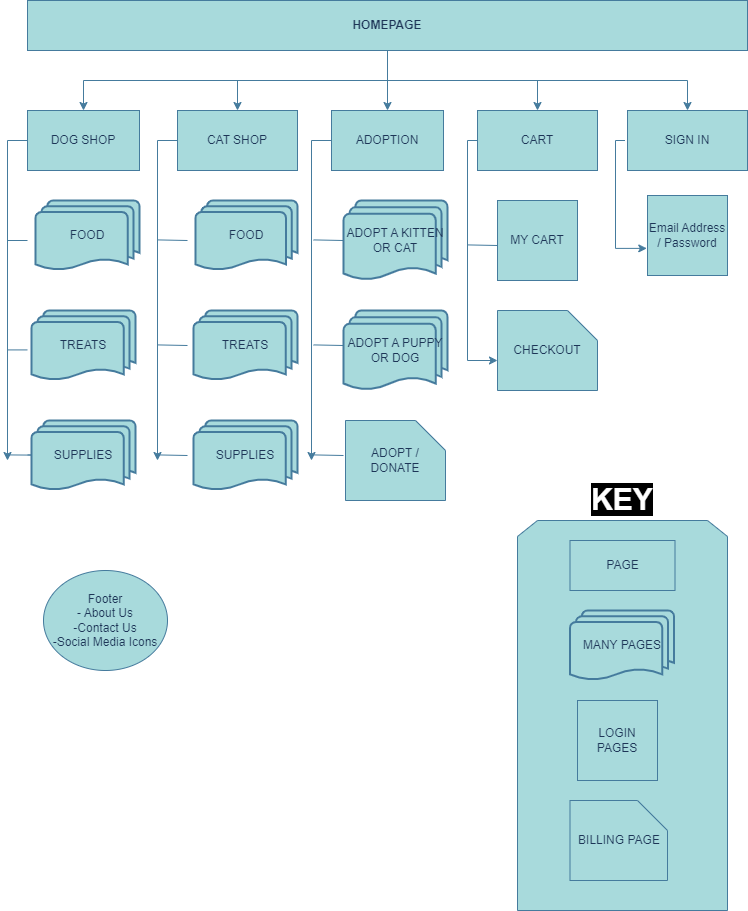

The diagram above was exported from draw.io. Its source (the exported page's mxGraphModel, read from the mxfile embedded in the PNG):
<mxGraphModel dx="2076" dy="669" grid="1" gridSize="10" guides="1" tooltips="1" connect="1" arrows="1" fold="1" page="1" pageScale="1" pageWidth="850" pageHeight="1100" math="0" shadow="0">
  <root>
    <mxCell id="0" />
    <mxCell id="1" parent="0" />
    <mxCell id="5svXY2thKUWDyCW5_9MZ-1" value="HOMEPAGE" style="rounded=0;whiteSpace=wrap;html=1;labelBackgroundColor=none;fillColor=#A8DADC;strokeColor=#457B9D;fontColor=#1D3557;fontStyle=1" vertex="1" parent="1">
      <mxGeometry x="20" y="20" width="720" height="50" as="geometry" />
    </mxCell>
    <mxCell id="5svXY2thKUWDyCW5_9MZ-10" value="FOOD" style="strokeWidth=2;html=1;shape=mxgraph.flowchart.multi-document;whiteSpace=wrap;labelBackgroundColor=none;fillColor=#A8DADC;strokeColor=#457B9D;fontColor=#1D3557;rounded=0;" vertex="1" parent="1">
      <mxGeometry x="28" y="220" width="104" height="70" as="geometry" />
    </mxCell>
    <mxCell id="5svXY2thKUWDyCW5_9MZ-69" style="edgeStyle=orthogonalEdgeStyle;rounded=0;orthogonalLoop=1;jettySize=auto;html=1;strokeColor=#457B9D;fontColor=#1D3557;fillColor=#A8DADC;exitX=0.5;exitY=1;exitDx=0;exitDy=0;" edge="1" parent="1" source="5svXY2thKUWDyCW5_9MZ-1" target="5svXY2thKUWDyCW5_9MZ-11">
      <mxGeometry relative="1" as="geometry">
        <mxPoint x="-30" y="230" as="sourcePoint" />
      </mxGeometry>
    </mxCell>
    <mxCell id="5svXY2thKUWDyCW5_9MZ-93" style="edgeStyle=orthogonalEdgeStyle;rounded=0;orthogonalLoop=1;jettySize=auto;html=1;strokeColor=#457B9D;fontColor=#1D3557;fillColor=#A8DADC;" edge="1" parent="1" source="5svXY2thKUWDyCW5_9MZ-11">
      <mxGeometry relative="1" as="geometry">
        <mxPoint y="480" as="targetPoint" />
        <Array as="points">
          <mxPoint y="160" />
        </Array>
      </mxGeometry>
    </mxCell>
    <mxCell id="5svXY2thKUWDyCW5_9MZ-11" value="DOG SHOP" style="rounded=0;whiteSpace=wrap;html=1;labelBackgroundColor=none;fillColor=#A8DADC;strokeColor=#457B9D;fontColor=#1D3557;" vertex="1" parent="1">
      <mxGeometry x="20" y="130" width="112" height="60" as="geometry" />
    </mxCell>
    <mxCell id="5svXY2thKUWDyCW5_9MZ-80" style="edgeStyle=orthogonalEdgeStyle;rounded=0;orthogonalLoop=1;jettySize=auto;html=1;strokeColor=#457B9D;fontColor=#1D3557;fillColor=#A8DADC;" edge="1" parent="1" source="5svXY2thKUWDyCW5_9MZ-1" target="5svXY2thKUWDyCW5_9MZ-13">
      <mxGeometry relative="1" as="geometry" />
    </mxCell>
    <mxCell id="5svXY2thKUWDyCW5_9MZ-13" value="ADOPTION" style="rounded=0;whiteSpace=wrap;html=1;labelBackgroundColor=none;fillColor=#A8DADC;strokeColor=#457B9D;fontColor=#1D3557;" vertex="1" parent="1">
      <mxGeometry x="324" y="130" width="112" height="60" as="geometry" />
    </mxCell>
    <mxCell id="5svXY2thKUWDyCW5_9MZ-81" style="edgeStyle=orthogonalEdgeStyle;rounded=0;orthogonalLoop=1;jettySize=auto;html=1;strokeColor=#457B9D;fontColor=#1D3557;fillColor=#A8DADC;" edge="1" parent="1" source="5svXY2thKUWDyCW5_9MZ-1" target="5svXY2thKUWDyCW5_9MZ-14">
      <mxGeometry relative="1" as="geometry" />
    </mxCell>
    <mxCell id="5svXY2thKUWDyCW5_9MZ-14" value="CART" style="rounded=0;whiteSpace=wrap;html=1;labelBackgroundColor=none;fillColor=#A8DADC;strokeColor=#457B9D;fontColor=#1D3557;" vertex="1" parent="1">
      <mxGeometry x="470" y="130" width="120" height="60" as="geometry" />
    </mxCell>
    <mxCell id="5svXY2thKUWDyCW5_9MZ-73" style="edgeStyle=orthogonalEdgeStyle;rounded=0;orthogonalLoop=1;jettySize=auto;html=1;strokeColor=#457B9D;fontColor=#1D3557;fillColor=#A8DADC;exitX=0.5;exitY=1;exitDx=0;exitDy=0;" edge="1" parent="1" source="5svXY2thKUWDyCW5_9MZ-1" target="5svXY2thKUWDyCW5_9MZ-15">
      <mxGeometry relative="1" as="geometry" />
    </mxCell>
    <mxCell id="5svXY2thKUWDyCW5_9MZ-15" value="SIGN IN" style="rounded=0;whiteSpace=wrap;html=1;labelBackgroundColor=none;fillColor=#A8DADC;strokeColor=#457B9D;fontColor=#1D3557;" vertex="1" parent="1">
      <mxGeometry x="620" y="130" width="120" height="60" as="geometry" />
    </mxCell>
    <mxCell id="5svXY2thKUWDyCW5_9MZ-19" value="TREATS" style="strokeWidth=2;html=1;shape=mxgraph.flowchart.multi-document;whiteSpace=wrap;labelBackgroundColor=none;fillColor=#A8DADC;strokeColor=#457B9D;fontColor=#1D3557;rounded=0;" vertex="1" parent="1">
      <mxGeometry x="186" y="330" width="104" height="70" as="geometry" />
    </mxCell>
    <mxCell id="5svXY2thKUWDyCW5_9MZ-20" value="SUPPLIES" style="strokeWidth=2;html=1;shape=mxgraph.flowchart.multi-document;whiteSpace=wrap;labelBackgroundColor=none;fillColor=#A8DADC;strokeColor=#457B9D;fontColor=#1D3557;rounded=0;" vertex="1" parent="1">
      <mxGeometry x="186" y="440" width="104" height="70" as="geometry" />
    </mxCell>
    <mxCell id="5svXY2thKUWDyCW5_9MZ-21" value="ADOPT A KITTEN OR CAT" style="strokeWidth=2;html=1;shape=mxgraph.flowchart.multi-document;whiteSpace=wrap;labelBackgroundColor=none;fillColor=#A8DADC;strokeColor=#457B9D;fontColor=#1D3557;rounded=0;" vertex="1" parent="1">
      <mxGeometry x="336" y="220" width="104" height="80" as="geometry" />
    </mxCell>
    <mxCell id="5svXY2thKUWDyCW5_9MZ-22" value="ADOPT A PUPPY OR DOG" style="strokeWidth=2;html=1;shape=mxgraph.flowchart.multi-document;whiteSpace=wrap;labelBackgroundColor=none;fillColor=#A8DADC;strokeColor=#457B9D;fontColor=#1D3557;rounded=0;" vertex="1" parent="1">
      <mxGeometry x="336" y="330" width="104" height="80" as="geometry" />
    </mxCell>
    <mxCell id="5svXY2thKUWDyCW5_9MZ-25" value="Email Address / Password" style="whiteSpace=wrap;html=1;aspect=fixed;labelBackgroundColor=none;fillColor=#A8DADC;strokeColor=#457B9D;fontColor=#1D3557;rounded=0;" vertex="1" parent="1">
      <mxGeometry x="640" y="215" width="80" height="80" as="geometry" />
    </mxCell>
    <mxCell id="5svXY2thKUWDyCW5_9MZ-26" value="MY CART" style="whiteSpace=wrap;html=1;aspect=fixed;labelBackgroundColor=none;fillColor=#A8DADC;strokeColor=#457B9D;fontColor=#1D3557;rounded=0;" vertex="1" parent="1">
      <mxGeometry x="490" y="220" width="80" height="80" as="geometry" />
    </mxCell>
    <mxCell id="5svXY2thKUWDyCW5_9MZ-27" value="Footer&lt;br&gt;- About Us&lt;br&gt;-Contact Us&lt;br&gt;-Social Media Icons" style="ellipse;whiteSpace=wrap;html=1;align=center;labelBackgroundColor=none;fillColor=#A8DADC;strokeColor=#457B9D;fontColor=#1D3557;rounded=0;" vertex="1" parent="1">
      <mxGeometry x="36" y="590" width="124" height="100" as="geometry" />
    </mxCell>
    <mxCell id="5svXY2thKUWDyCW5_9MZ-30" value="CHECKOUT" style="shape=card;whiteSpace=wrap;html=1;direction=south;labelBackgroundColor=none;fillColor=#A8DADC;strokeColor=#457B9D;fontColor=#1D3557;rounded=0;" vertex="1" parent="1">
      <mxGeometry x="490" y="330" width="100" height="80" as="geometry" />
    </mxCell>
    <mxCell id="5svXY2thKUWDyCW5_9MZ-31" value="ADOPT / DONATE" style="shape=card;whiteSpace=wrap;html=1;direction=south;labelBackgroundColor=none;fillColor=#A8DADC;strokeColor=#457B9D;fontColor=#1D3557;rounded=0;" vertex="1" parent="1">
      <mxGeometry x="338" y="440" width="100" height="80" as="geometry" />
    </mxCell>
    <mxCell id="5svXY2thKUWDyCW5_9MZ-44" value="&lt;b style=&quot;&quot;&gt;&lt;font color=&quot;#ffffff&quot; style=&quot;background-color: rgb(0, 0, 0);&quot;&gt;KEY&lt;/font&gt;&lt;/b&gt;" style="shape=loopLimit;whiteSpace=wrap;html=1;align=center;labelPosition=center;verticalLabelPosition=top;verticalAlign=bottom;fontSize=30;labelBackgroundColor=none;fillColor=#A8DADC;strokeColor=#457B9D;fontColor=#1D3557;" vertex="1" parent="1">
      <mxGeometry x="510" y="540" width="210" height="390" as="geometry" />
    </mxCell>
    <mxCell id="5svXY2thKUWDyCW5_9MZ-45" value="PAGE" style="rounded=0;whiteSpace=wrap;html=1;labelBackgroundColor=none;fillColor=#A8DADC;strokeColor=#457B9D;fontColor=#1D3557;" vertex="1" parent="1">
      <mxGeometry x="562.5" y="560" width="105" height="50" as="geometry" />
    </mxCell>
    <mxCell id="5svXY2thKUWDyCW5_9MZ-46" value="MANY PAGES" style="strokeWidth=2;html=1;shape=mxgraph.flowchart.multi-document;whiteSpace=wrap;labelBackgroundColor=none;fillColor=#A8DADC;strokeColor=#457B9D;fontColor=#1D3557;rounded=0;" vertex="1" parent="1">
      <mxGeometry x="562.5" y="630" width="104" height="70" as="geometry" />
    </mxCell>
    <mxCell id="5svXY2thKUWDyCW5_9MZ-47" value="LOGIN PAGES" style="whiteSpace=wrap;html=1;aspect=fixed;labelBackgroundColor=none;fillColor=#A8DADC;strokeColor=#457B9D;fontColor=#1D3557;rounded=0;" vertex="1" parent="1">
      <mxGeometry x="570" y="720" width="80" height="80" as="geometry" />
    </mxCell>
    <mxCell id="5svXY2thKUWDyCW5_9MZ-49" value="BILLING PAGE" style="shape=card;whiteSpace=wrap;html=1;direction=south;labelBackgroundColor=none;fillColor=#A8DADC;strokeColor=#457B9D;fontColor=#1D3557;rounded=0;" vertex="1" parent="1">
      <mxGeometry x="562.5" y="820" width="97.5" height="80" as="geometry" />
    </mxCell>
    <mxCell id="5svXY2thKUWDyCW5_9MZ-79" style="edgeStyle=orthogonalEdgeStyle;rounded=0;orthogonalLoop=1;jettySize=auto;html=1;strokeColor=#457B9D;fontColor=#1D3557;fillColor=#A8DADC;" edge="1" parent="1" source="5svXY2thKUWDyCW5_9MZ-1" target="5svXY2thKUWDyCW5_9MZ-12">
      <mxGeometry relative="1" as="geometry" />
    </mxCell>
    <mxCell id="5svXY2thKUWDyCW5_9MZ-12" value="CAT SHOP" style="rounded=0;whiteSpace=wrap;html=1;labelBackgroundColor=none;fillColor=#A8DADC;strokeColor=#457B9D;fontColor=#1D3557;" vertex="1" parent="1">
      <mxGeometry x="170" y="130" width="120" height="60" as="geometry" />
    </mxCell>
    <mxCell id="5svXY2thKUWDyCW5_9MZ-94" value="" style="endArrow=none;html=1;rounded=0;strokeColor=#457B9D;fontColor=#1D3557;fillColor=#A8DADC;" edge="1" parent="1">
      <mxGeometry width="50" height="50" relative="1" as="geometry">
        <mxPoint y="260" as="sourcePoint" />
        <mxPoint x="20" y="260" as="targetPoint" />
      </mxGeometry>
    </mxCell>
    <mxCell id="5svXY2thKUWDyCW5_9MZ-95" value="" style="endArrow=none;html=1;rounded=0;strokeColor=#457B9D;fontColor=#1D3557;fillColor=#A8DADC;" edge="1" parent="1">
      <mxGeometry width="50" height="50" relative="1" as="geometry">
        <mxPoint y="369.40999999999997" as="sourcePoint" />
        <mxPoint x="20" y="369.40999999999997" as="targetPoint" />
      </mxGeometry>
    </mxCell>
    <mxCell id="5svXY2thKUWDyCW5_9MZ-16" value="TREATS" style="strokeWidth=2;html=1;shape=mxgraph.flowchart.multi-document;whiteSpace=wrap;labelBackgroundColor=none;fillColor=#A8DADC;strokeColor=#457B9D;fontColor=#1D3557;rounded=0;" vertex="1" parent="1">
      <mxGeometry x="24" y="330" width="104" height="70" as="geometry" />
    </mxCell>
    <mxCell id="5svXY2thKUWDyCW5_9MZ-98" value="" style="endArrow=none;html=1;rounded=0;strokeColor=#457B9D;fontColor=#1D3557;fillColor=#A8DADC;" edge="1" parent="1" source="5svXY2thKUWDyCW5_9MZ-17">
      <mxGeometry width="50" height="50" relative="1" as="geometry">
        <mxPoint y="474.40999999999997" as="sourcePoint" />
        <mxPoint x="20" y="474.40999999999997" as="targetPoint" />
      </mxGeometry>
    </mxCell>
    <mxCell id="5svXY2thKUWDyCW5_9MZ-99" style="edgeStyle=orthogonalEdgeStyle;rounded=0;orthogonalLoop=1;jettySize=auto;html=1;strokeColor=#457B9D;fontColor=#1D3557;fillColor=#A8DADC;" edge="1" parent="1">
      <mxGeometry relative="1" as="geometry">
        <mxPoint x="150" y="480" as="targetPoint" />
        <mxPoint x="170" y="160" as="sourcePoint" />
        <Array as="points">
          <mxPoint x="150" y="160" />
        </Array>
      </mxGeometry>
    </mxCell>
    <mxCell id="5svXY2thKUWDyCW5_9MZ-100" value="" style="endArrow=none;html=1;rounded=0;strokeColor=#457B9D;fontColor=#1D3557;fillColor=#A8DADC;" edge="1" parent="1">
      <mxGeometry width="50" height="50" relative="1" as="geometry">
        <mxPoint x="150" y="259.41" as="sourcePoint" />
        <mxPoint x="180" y="260" as="targetPoint" />
      </mxGeometry>
    </mxCell>
    <mxCell id="5svXY2thKUWDyCW5_9MZ-104" value="" style="endArrow=none;html=1;rounded=0;strokeColor=#457B9D;fontColor=#1D3557;fillColor=#A8DADC;" edge="1" parent="1">
      <mxGeometry width="50" height="50" relative="1" as="geometry">
        <mxPoint x="150" y="364.41" as="sourcePoint" />
        <mxPoint x="180" y="365" as="targetPoint" />
      </mxGeometry>
    </mxCell>
    <mxCell id="5svXY2thKUWDyCW5_9MZ-18" value="FOOD" style="strokeWidth=2;html=1;shape=mxgraph.flowchart.multi-document;whiteSpace=wrap;labelBackgroundColor=none;fillColor=#A8DADC;strokeColor=#457B9D;fontColor=#1D3557;rounded=0;" vertex="1" parent="1">
      <mxGeometry x="188" y="220" width="102" height="70" as="geometry" />
    </mxCell>
    <mxCell id="5svXY2thKUWDyCW5_9MZ-106" value="" style="endArrow=none;html=1;rounded=0;strokeColor=#457B9D;fontColor=#1D3557;fillColor=#A8DADC;" edge="1" parent="1">
      <mxGeometry width="50" height="50" relative="1" as="geometry">
        <mxPoint x="150" y="474.41" as="sourcePoint" />
        <mxPoint x="180" y="475" as="targetPoint" />
      </mxGeometry>
    </mxCell>
    <mxCell id="5svXY2thKUWDyCW5_9MZ-107" style="edgeStyle=orthogonalEdgeStyle;rounded=0;orthogonalLoop=1;jettySize=auto;html=1;strokeColor=#457B9D;fontColor=#1D3557;fillColor=#A8DADC;" edge="1" parent="1">
      <mxGeometry relative="1" as="geometry">
        <mxPoint x="304" y="480" as="targetPoint" />
        <mxPoint x="324" y="160" as="sourcePoint" />
        <Array as="points">
          <mxPoint x="304" y="160" />
        </Array>
      </mxGeometry>
    </mxCell>
    <mxCell id="5svXY2thKUWDyCW5_9MZ-109" style="edgeStyle=orthogonalEdgeStyle;rounded=0;orthogonalLoop=1;jettySize=auto;html=1;strokeColor=#457B9D;fontColor=#1D3557;fillColor=#A8DADC;" edge="1" parent="1" target="5svXY2thKUWDyCW5_9MZ-30">
      <mxGeometry relative="1" as="geometry">
        <mxPoint x="480" y="380" as="targetPoint" />
        <mxPoint x="470" y="160" as="sourcePoint" />
        <Array as="points">
          <mxPoint x="460" y="160" />
          <mxPoint x="460" y="380" />
        </Array>
      </mxGeometry>
    </mxCell>
    <mxCell id="5svXY2thKUWDyCW5_9MZ-112" value="" style="endArrow=none;html=1;rounded=0;strokeColor=#457B9D;fontColor=#1D3557;fillColor=#A8DADC;" edge="1" parent="1">
      <mxGeometry width="50" height="50" relative="1" as="geometry">
        <mxPoint x="306" y="259.41" as="sourcePoint" />
        <mxPoint x="336" y="260" as="targetPoint" />
      </mxGeometry>
    </mxCell>
    <mxCell id="5svXY2thKUWDyCW5_9MZ-113" value="" style="endArrow=none;html=1;rounded=0;strokeColor=#457B9D;fontColor=#1D3557;fillColor=#A8DADC;" edge="1" parent="1">
      <mxGeometry width="50" height="50" relative="1" as="geometry">
        <mxPoint x="306" y="364.41" as="sourcePoint" />
        <mxPoint x="336" y="365" as="targetPoint" />
      </mxGeometry>
    </mxCell>
    <mxCell id="5svXY2thKUWDyCW5_9MZ-115" value="" style="endArrow=none;html=1;rounded=0;strokeColor=#457B9D;fontColor=#1D3557;fillColor=#A8DADC;" edge="1" parent="1">
      <mxGeometry width="50" height="50" relative="1" as="geometry">
        <mxPoint x="460" y="264.41" as="sourcePoint" />
        <mxPoint x="490" y="265" as="targetPoint" />
      </mxGeometry>
    </mxCell>
    <mxCell id="5svXY2thKUWDyCW5_9MZ-116" style="edgeStyle=orthogonalEdgeStyle;rounded=0;orthogonalLoop=1;jettySize=auto;html=1;strokeColor=#457B9D;fontColor=#1D3557;fillColor=#A8DADC;entryX=-0.009;entryY=0.661;entryDx=0;entryDy=0;entryPerimeter=0;" edge="1" parent="1" target="5svXY2thKUWDyCW5_9MZ-25">
      <mxGeometry relative="1" as="geometry">
        <mxPoint x="628" y="280" as="targetPoint" />
        <mxPoint x="617.5" y="160" as="sourcePoint" />
        <Array as="points">
          <mxPoint x="608" y="160" />
          <mxPoint x="608" y="268" />
        </Array>
      </mxGeometry>
    </mxCell>
    <mxCell id="5svXY2thKUWDyCW5_9MZ-118" value="" style="endArrow=none;html=1;rounded=0;strokeColor=#457B9D;fontColor=#1D3557;fillColor=#A8DADC;" edge="1" parent="1">
      <mxGeometry width="50" height="50" relative="1" as="geometry">
        <mxPoint x="306" y="474.41" as="sourcePoint" />
        <mxPoint x="336" y="475" as="targetPoint" />
      </mxGeometry>
    </mxCell>
    <mxCell id="5svXY2thKUWDyCW5_9MZ-119" value="" style="endArrow=none;html=1;rounded=0;strokeColor=#457B9D;fontColor=#1D3557;fillColor=#A8DADC;" edge="1" parent="1" target="5svXY2thKUWDyCW5_9MZ-17">
      <mxGeometry width="50" height="50" relative="1" as="geometry">
        <mxPoint y="474.40999999999997" as="sourcePoint" />
        <mxPoint x="20" y="474.40999999999997" as="targetPoint" />
      </mxGeometry>
    </mxCell>
    <mxCell id="5svXY2thKUWDyCW5_9MZ-17" value="SUPPLIES" style="strokeWidth=2;html=1;shape=mxgraph.flowchart.multi-document;whiteSpace=wrap;labelBackgroundColor=none;fillColor=#A8DADC;strokeColor=#457B9D;fontColor=#1D3557;rounded=0;" vertex="1" parent="1">
      <mxGeometry x="24" y="440" width="104" height="70" as="geometry" />
    </mxCell>
  </root>
</mxGraphModel>